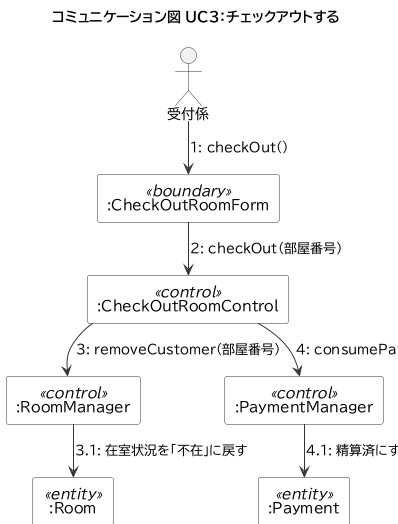

The diagram above was rendered by PlantUML. Its source (embedded in the PNG):
@startuml
!pragma layout smetana
!include _style.iuml
title コミュニケーション図 UC3：チェックアウトする

actor 受付係 as clerk
rectangle ":CheckOutRoomForm" <<boundary>> as form
rectangle ":CheckOutRoomControl" <<control>> as control
rectangle ":RoomManager" <<control>> as rm
rectangle ":PaymentManager" <<control>> as pm
rectangle ":Room" <<entity>> as room
rectangle ":Payment" <<entity>> as pay

clerk --> form : 1: checkOut()
form --> control : 2: checkOut(部屋番号)
control --> rm : 3: removeCustomer(部屋番号)
rm --> room : 3.1: 在室状況を「不在」に戻す
control --> pm : 4: consumePayment(宿泊日, 部屋番号)
pm --> pay : 4.1: 精算済にする
@enduml